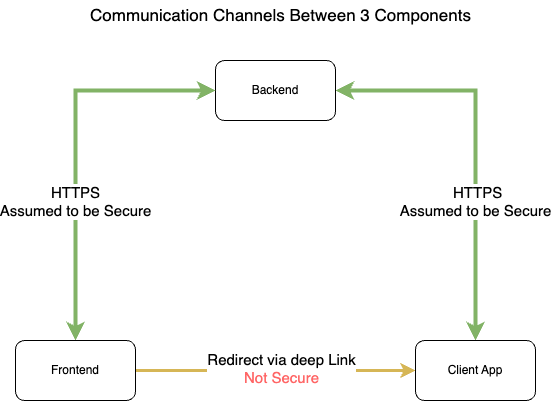

The diagram above was exported from draw.io. Its source (the exported page's mxGraphModel, read from the mxfile embedded in the PNG):
<mxGraphModel dx="879" dy="581" grid="1" gridSize="10" guides="1" tooltips="1" connect="1" arrows="1" fold="1" page="1" pageScale="1" pageWidth="850" pageHeight="1100" math="0" shadow="0">
  <root>
    <mxCell id="0" />
    <mxCell id="1" parent="0" />
    <mxCell id="rska8mH-34ltOQw2Erae-7" style="edgeStyle=orthogonalEdgeStyle;rounded=0;orthogonalLoop=1;jettySize=auto;html=1;entryX=0.5;entryY=0;entryDx=0;entryDy=0;fillColor=#d5e8d4;strokeColor=#82b366;strokeWidth=4;startArrow=classic;startFill=1;" parent="1" source="rska8mH-34ltOQw2Erae-2" target="rska8mH-34ltOQw2Erae-4" edge="1">
      <mxGeometry relative="1" as="geometry" />
    </mxCell>
    <mxCell id="rska8mH-34ltOQw2Erae-10" value="&amp;nbsp;HTTPS&lt;br style=&quot;font-size: 15px;&quot;&gt;Assumed to be Secure" style="edgeLabel;html=1;align=center;verticalAlign=middle;resizable=0;points=[];fontSize=15;labelBorderColor=none;" parent="rska8mH-34ltOQw2Erae-7" vertex="1" connectable="0">
      <mxGeometry x="0.2256" y="-3" relative="1" as="geometry">
        <mxPoint x="3" y="11" as="offset" />
      </mxGeometry>
    </mxCell>
    <mxCell id="rska8mH-34ltOQw2Erae-2" value="Backend" style="rounded=1;whiteSpace=wrap;html=1;" parent="1" vertex="1">
      <mxGeometry x="360" y="160" width="120" height="60" as="geometry" />
    </mxCell>
    <mxCell id="rska8mH-34ltOQw2Erae-6" style="edgeStyle=orthogonalEdgeStyle;rounded=0;orthogonalLoop=1;jettySize=auto;html=1;entryX=0;entryY=0.5;entryDx=0;entryDy=0;exitX=0.5;exitY=0;exitDx=0;exitDy=0;fillColor=#d5e8d4;strokeColor=#82b366;strokeWidth=4;startArrow=classic;startFill=1;" parent="1" source="rska8mH-34ltOQw2Erae-3" target="rska8mH-34ltOQw2Erae-2" edge="1">
      <mxGeometry relative="1" as="geometry" />
    </mxCell>
    <mxCell id="rska8mH-34ltOQw2Erae-9" value="HTTPS&lt;br style=&quot;font-size: 15px;&quot;&gt;Assumed to be Secure" style="edgeLabel;html=1;align=center;verticalAlign=middle;resizable=0;points=[];fontSize=15;labelBorderColor=none;" parent="rska8mH-34ltOQw2Erae-6" vertex="1" connectable="0">
      <mxGeometry x="-0.1897" y="1" relative="1" as="geometry">
        <mxPoint x="1" y="18" as="offset" />
      </mxGeometry>
    </mxCell>
    <mxCell id="rska8mH-34ltOQw2Erae-8" style="edgeStyle=orthogonalEdgeStyle;rounded=0;orthogonalLoop=1;jettySize=auto;html=1;exitX=1;exitY=0.5;exitDx=0;exitDy=0;entryX=0;entryY=0.5;entryDx=0;entryDy=0;strokeWidth=3;fillColor=#fff2cc;strokeColor=#d6b656;" parent="1" source="rska8mH-34ltOQw2Erae-3" target="rska8mH-34ltOQw2Erae-4" edge="1">
      <mxGeometry relative="1" as="geometry" />
    </mxCell>
    <mxCell id="rska8mH-34ltOQw2Erae-11" value="Redirect via deep Link&lt;br style=&quot;font-size: 15px;&quot;&gt;&lt;font color=&quot;#ff6666&quot;&gt;Not Secure&lt;/font&gt;" style="edgeLabel;html=1;align=center;verticalAlign=middle;resizable=0;points=[];fontSize=15;labelBorderColor=none;" parent="rska8mH-34ltOQw2Erae-8" vertex="1" connectable="0">
      <mxGeometry x="-0.1714" y="2" relative="1" as="geometry">
        <mxPoint x="29" as="offset" />
      </mxGeometry>
    </mxCell>
    <mxCell id="rska8mH-34ltOQw2Erae-3" value="Frontend" style="rounded=1;whiteSpace=wrap;html=1;" parent="1" vertex="1">
      <mxGeometry x="160" y="440" width="120" height="60" as="geometry" />
    </mxCell>
    <mxCell id="rska8mH-34ltOQw2Erae-4" value="Client App" style="rounded=1;whiteSpace=wrap;html=1;" parent="1" vertex="1">
      <mxGeometry x="560" y="440" width="120" height="60" as="geometry" />
    </mxCell>
    <mxCell id="rska8mH-34ltOQw2Erae-12" value="Communication Channels Between 3 Components" style="text;html=1;align=center;verticalAlign=middle;resizable=0;points=[];autosize=1;strokeColor=none;fillColor=none;fontSize=17;" parent="1" vertex="1">
      <mxGeometry x="225" y="100" width="400" height="30" as="geometry" />
    </mxCell>
  </root>
</mxGraphModel>